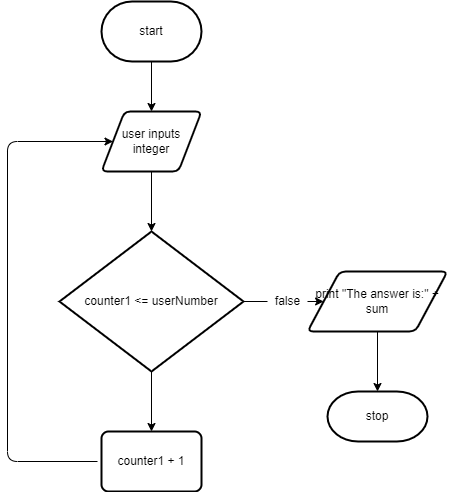

The diagram above was exported from draw.io. Its source (the exported page's mxGraphModel, read from the mxfile embedded in the PNG):
<mxGraphModel dx="594" dy="569" grid="1" gridSize="10" guides="1" tooltips="1" connect="1" arrows="1" fold="1" page="1" pageScale="1" pageWidth="827" pageHeight="1169" math="0" shadow="0">
  <root>
    <mxCell id="0" />
    <mxCell id="1" parent="0" />
    <mxCell id="6" style="edgeStyle=none;html=1;" parent="1" source="2" target="3" edge="1">
      <mxGeometry relative="1" as="geometry" />
    </mxCell>
    <mxCell id="2" value="start" style="strokeWidth=2;html=1;shape=mxgraph.flowchart.terminator;whiteSpace=wrap;" parent="1" vertex="1">
      <mxGeometry x="364" y="30" width="100" height="60" as="geometry" />
    </mxCell>
    <mxCell id="7" style="edgeStyle=none;html=1;" parent="1" source="3" target="5" edge="1">
      <mxGeometry relative="1" as="geometry" />
    </mxCell>
    <mxCell id="3" value="user inputs integer" style="shape=parallelogram;html=1;strokeWidth=2;perimeter=parallelogramPerimeter;whiteSpace=wrap;rounded=1;arcSize=12;size=0.23;" parent="1" vertex="1">
      <mxGeometry x="364" y="140" width="100" height="60" as="geometry" />
    </mxCell>
    <mxCell id="13" style="edgeStyle=none;html=1;" parent="1" source="5" target="9" edge="1">
      <mxGeometry relative="1" as="geometry" />
    </mxCell>
    <mxCell id="25" style="edgeStyle=none;html=1;entryX=0;entryY=0.5;entryDx=0;entryDy=0;startArrow=none;" parent="1" source="20" target="21" edge="1">
      <mxGeometry relative="1" as="geometry" />
    </mxCell>
    <mxCell id="5" value="counter1 &amp;lt;= userNumber" style="strokeWidth=2;html=1;shape=mxgraph.flowchart.decision;whiteSpace=wrap;" parent="1" vertex="1">
      <mxGeometry x="322" y="260" width="184" height="140" as="geometry" />
    </mxCell>
    <mxCell id="9" value="counter1 + 1" style="rounded=1;whiteSpace=wrap;html=1;absoluteArcSize=1;arcSize=14;strokeWidth=2;" parent="1" vertex="1">
      <mxGeometry x="364" y="460" width="100" height="60" as="geometry" />
    </mxCell>
    <mxCell id="15" value="stop" style="strokeWidth=2;html=1;shape=mxgraph.flowchart.terminator;whiteSpace=wrap;" parent="1" vertex="1">
      <mxGeometry x="590" y="420" width="100" height="50" as="geometry" />
    </mxCell>
    <mxCell id="24" style="edgeStyle=none;html=1;entryX=0.5;entryY=0;entryDx=0;entryDy=0;entryPerimeter=0;" parent="1" source="21" target="15" edge="1">
      <mxGeometry relative="1" as="geometry" />
    </mxCell>
    <mxCell id="21" value="print &quot;The answer is:&quot; + sum" style="shape=parallelogram;html=1;strokeWidth=2;perimeter=parallelogramPerimeter;whiteSpace=wrap;rounded=1;arcSize=12;size=0.23;" parent="1" vertex="1">
      <mxGeometry x="570" y="300" width="140" height="60" as="geometry" />
    </mxCell>
    <mxCell id="20" value="false" style="text;html=1;align=center;verticalAlign=middle;resizable=0;points=[];autosize=1;strokeColor=none;fillColor=none;" parent="1" vertex="1">
      <mxGeometry x="530" y="320" width="40" height="20" as="geometry" />
    </mxCell>
    <mxCell id="26" value="" style="edgeStyle=none;html=1;entryX=0;entryY=0.5;entryDx=0;entryDy=0;endArrow=none;" parent="1" source="5" target="20" edge="1">
      <mxGeometry relative="1" as="geometry">
        <mxPoint x="506" y="330" as="sourcePoint" />
        <mxPoint x="601.5" y="330" as="targetPoint" />
      </mxGeometry>
    </mxCell>
    <mxCell id="27" value="" style="edgeStyle=segmentEdgeStyle;endArrow=classic;html=1;entryX=0;entryY=0.5;entryDx=0;entryDy=0;" parent="1" target="3" edge="1">
      <mxGeometry width="50" height="50" relative="1" as="geometry">
        <mxPoint x="360" y="490" as="sourcePoint" />
        <mxPoint x="260" y="130" as="targetPoint" />
        <Array as="points">
          <mxPoint x="270" y="490" />
          <mxPoint x="270" y="170" />
        </Array>
      </mxGeometry>
    </mxCell>
  </root>
</mxGraphModel>